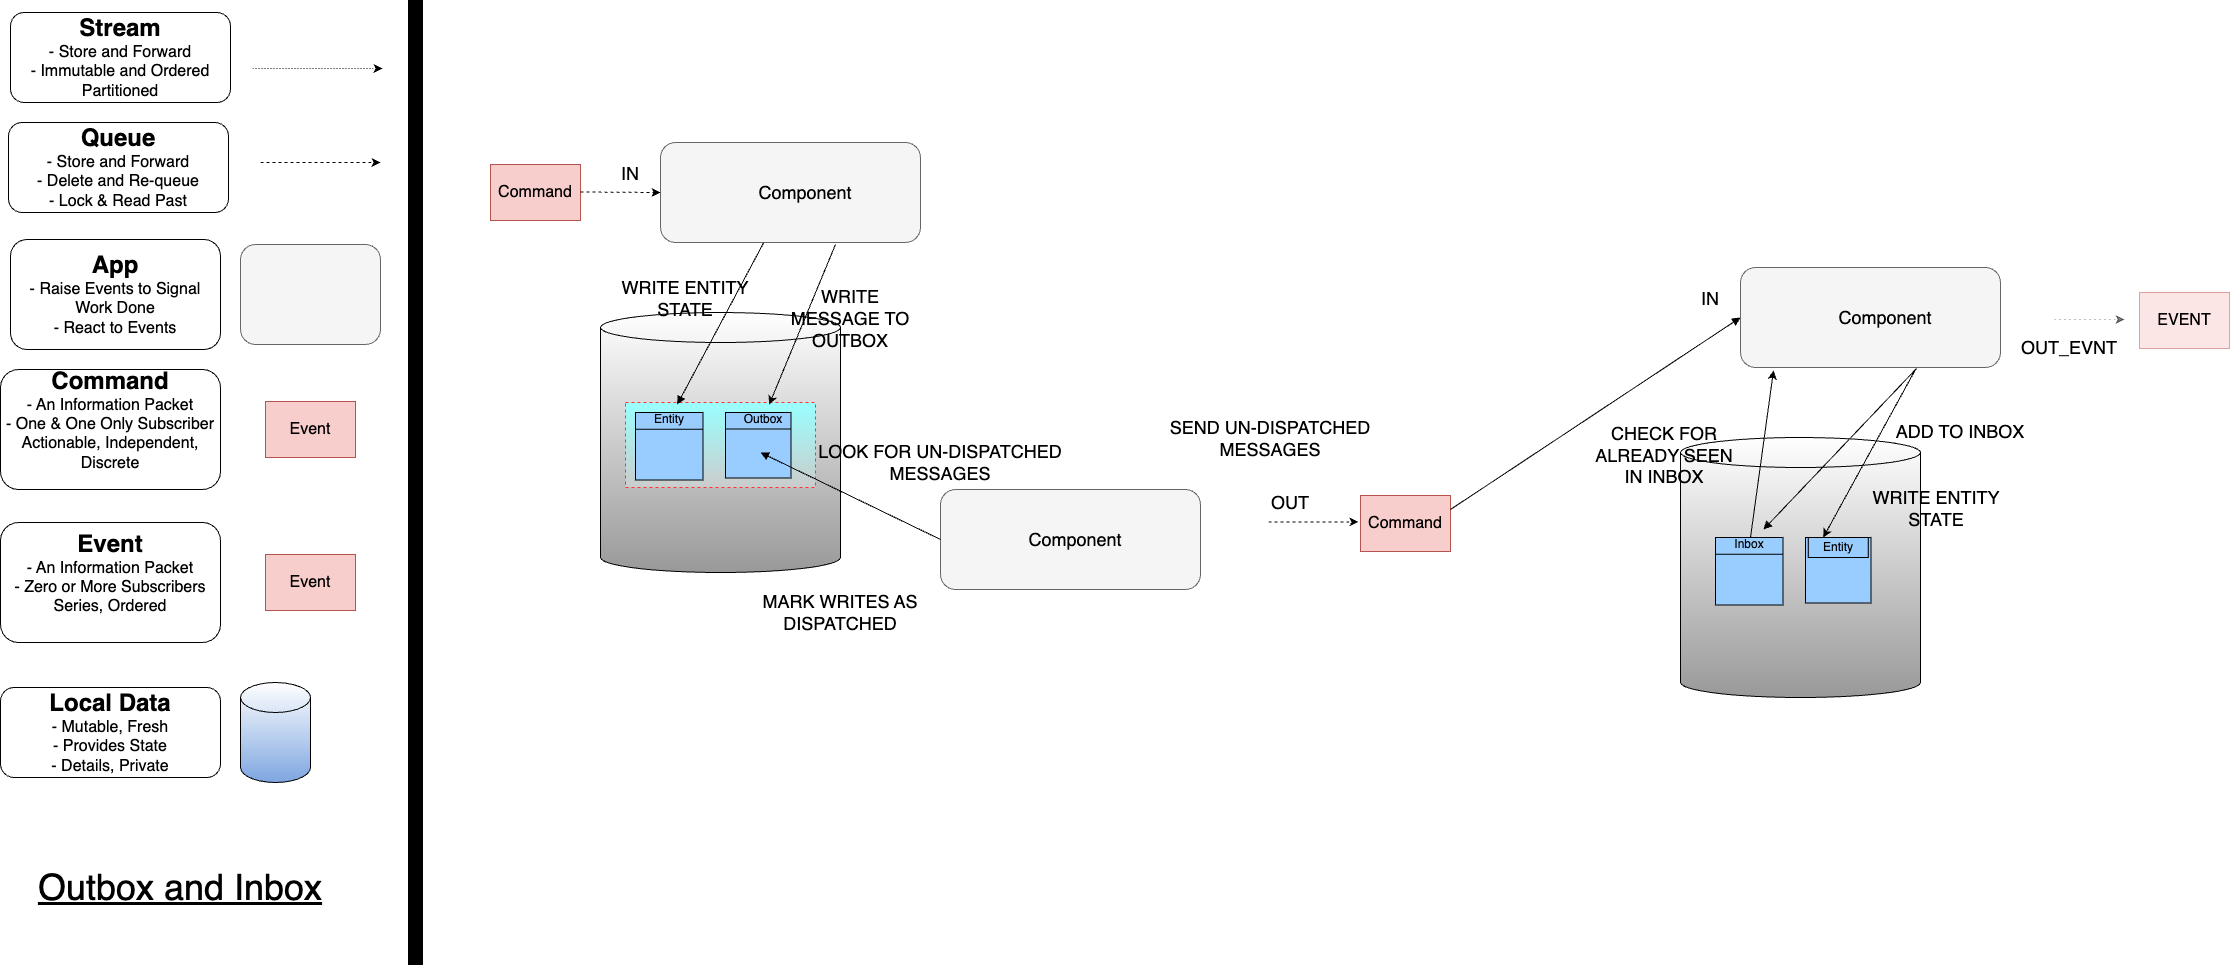

The diagram above was exported from draw.io. Its source (the exported page's mxGraphModel, read from the mxfile embedded in the PNG):
<mxGraphModel dx="2117" dy="1296" grid="1" gridSize="10" guides="1" tooltips="1" connect="1" arrows="1" fold="1" page="1" pageScale="1" pageWidth="1169" pageHeight="827" math="0" shadow="0">
  <root>
    <mxCell id="0" />
    <mxCell id="1" parent="0" />
    <mxCell id="7I5y3hVW5wrM2McRz8lY-1" value="" style="shape=cylinder3;whiteSpace=wrap;html=1;boundedLbl=1;backgroundOutline=1;size=15;gradientColor=#999999;" parent="1" vertex="1">
      <mxGeometry x="620" y="350" width="240" height="260" as="geometry" />
    </mxCell>
    <mxCell id="6UaqGpPZ1TzohKIXtrnp-2" value="&lt;font style=&quot;font-size: 16px&quot;&gt;Command&lt;/font&gt;" style="rounded=0;whiteSpace=wrap;html=1;fillColor=#f8cecc;strokeColor=#b85450;" parent="1" vertex="1">
      <mxGeometry x="510" y="202" width="90" height="56" as="geometry" />
    </mxCell>
    <mxCell id="HbNdEivrcMk2HuLZJGIT-10" value="" style="rounded=0;whiteSpace=wrap;html=1;strokeColor=#FF3333;dashed=1;fillColor=#99FFFF;gradientColor=#CCCCCC;" parent="1" vertex="1">
      <mxGeometry x="645" y="440" width="190" height="85" as="geometry" />
    </mxCell>
    <mxCell id="6UaqGpPZ1TzohKIXtrnp-16" value="&lt;span style=&quot;font-size: 36px;&quot;&gt;&lt;u&gt;Outbox and Inbox&lt;/u&gt;&lt;/span&gt;" style="text;html=1;strokeColor=none;fillColor=none;align=center;verticalAlign=middle;whiteSpace=wrap;rounded=0;" parent="1" vertex="1">
      <mxGeometry x="30" y="890" width="340" height="70" as="geometry" />
    </mxCell>
    <mxCell id="UILpSTosuJdpvX4uOPPg-1" value="" style="rounded=1;whiteSpace=wrap;html=1;fillColor=#f5f5f5;strokeColor=#666666;fontColor=#333333;" parent="1" vertex="1">
      <mxGeometry x="680" y="180" width="260" height="100" as="geometry" />
    </mxCell>
    <mxCell id="UILpSTosuJdpvX4uOPPg-2" value="&lt;font style=&quot;font-size: 18px&quot;&gt;Component&lt;/font&gt;" style="text;html=1;strokeColor=none;fillColor=none;align=center;verticalAlign=middle;whiteSpace=wrap;rounded=0;" parent="1" vertex="1">
      <mxGeometry x="770" y="205" width="110" height="50" as="geometry" />
    </mxCell>
    <mxCell id="UILpSTosuJdpvX4uOPPg-3" value="" style="endArrow=classic;html=1;dashed=1;" parent="1" edge="1">
      <mxGeometry width="50" height="50" relative="1" as="geometry">
        <mxPoint x="600" y="229.5" as="sourcePoint" />
        <mxPoint x="680" y="230" as="targetPoint" />
      </mxGeometry>
    </mxCell>
    <mxCell id="UILpSTosuJdpvX4uOPPg-4" value="&lt;font style=&quot;font-size: 18px&quot;&gt;IN&lt;/font&gt;" style="text;html=1;strokeColor=none;fillColor=none;align=center;verticalAlign=middle;whiteSpace=wrap;rounded=0;" parent="1" vertex="1">
      <mxGeometry x="620" y="201" width="60" height="20" as="geometry" />
    </mxCell>
    <mxCell id="7I5y3hVW5wrM2McRz8lY-4" value="" style="endArrow=none;html=1;rounded=0;endFill=0;startArrow=block;startFill=1;" parent="1" source="HbNdEivrcMk2HuLZJGIT-3" target="UILpSTosuJdpvX4uOPPg-1" edge="1">
      <mxGeometry width="50" height="50" relative="1" as="geometry">
        <mxPoint x="460" y="130" as="sourcePoint" />
        <mxPoint x="510" y="80" as="targetPoint" />
      </mxGeometry>
    </mxCell>
    <mxCell id="7I5y3hVW5wrM2McRz8lY-5" value="" style="endArrow=classic;html=1;dashed=1;" parent="1" edge="1">
      <mxGeometry width="50" height="50" relative="1" as="geometry">
        <mxPoint x="1288" y="559.4100000000001" as="sourcePoint" />
        <mxPoint x="1378" y="559.4100000000001" as="targetPoint" />
      </mxGeometry>
    </mxCell>
    <mxCell id="7I5y3hVW5wrM2McRz8lY-6" value="&lt;font style=&quot;font-size: 18px&quot;&gt;OUT&lt;/font&gt;" style="text;html=1;strokeColor=none;fillColor=none;align=center;verticalAlign=middle;whiteSpace=wrap;rounded=0;" parent="1" vertex="1">
      <mxGeometry x="1280" y="530" width="60" height="20" as="geometry" />
    </mxCell>
    <mxCell id="7I5y3hVW5wrM2McRz8lY-7" value="&lt;font style=&quot;font-size: 16px&quot;&gt;Command&lt;/font&gt;" style="rounded=0;whiteSpace=wrap;html=1;fillColor=#f8cecc;strokeColor=#b85450;" parent="1" vertex="1">
      <mxGeometry x="1380" y="533" width="90" height="56" as="geometry" />
    </mxCell>
    <mxCell id="7I5y3hVW5wrM2McRz8lY-8" value="&lt;font style=&quot;font-size: 18px&quot;&gt;WRITE ENTITY STATE&lt;/font&gt;" style="text;html=1;strokeColor=none;fillColor=none;align=center;verticalAlign=middle;whiteSpace=wrap;rounded=0;" parent="1" vertex="1">
      <mxGeometry x="640" y="322" width="130" height="28" as="geometry" />
    </mxCell>
    <UserObject label="" tooltip="Inertia.&#10;Likely to face a resistance to change." id="5hrJnP4Z-6MPHhdoG43W-8">
      <mxCell style="rounded=0;whiteSpace=wrap;html=1;strokeColor=#000000;strokeWidth=5;fillColor=#000000;fontSize=14;" parent="1" vertex="1">
        <mxGeometry x="430" y="40" width="10" height="960" as="geometry" />
      </mxCell>
    </UserObject>
    <mxCell id="9AZ__q4x3iSLk9VEfLXG-1" value="&lt;font style=&quot;&quot;&gt;&lt;font style=&quot;font-size: 24px;&quot;&gt;&lt;b&gt;Stream&lt;/b&gt;&lt;/font&gt;&lt;br&gt;&lt;span style=&quot;font-size: 16px;&quot;&gt;- Store and Forward&lt;/span&gt;&lt;br&gt;&lt;span style=&quot;font-size: 16px;&quot;&gt;- Immutable and Ordered&lt;br&gt;Partitioned&lt;br&gt;&lt;/span&gt;&lt;/font&gt;" style="rounded=1;whiteSpace=wrap;html=1;" parent="1" vertex="1">
      <mxGeometry x="30" y="50" width="220" height="90" as="geometry" />
    </mxCell>
    <mxCell id="9AZ__q4x3iSLk9VEfLXG-2" value="" style="endArrow=classic;html=1;dashed=1;dashPattern=1 2;" parent="1" edge="1">
      <mxGeometry width="50" height="50" relative="1" as="geometry">
        <mxPoint x="272" y="106" as="sourcePoint" />
        <mxPoint x="402" y="106" as="targetPoint" />
      </mxGeometry>
    </mxCell>
    <mxCell id="9AZ__q4x3iSLk9VEfLXG-3" value="&lt;font style=&quot;&quot;&gt;&lt;span style=&quot;font-size: 24px;&quot;&gt;&lt;b&gt;App&lt;br&gt;&lt;/b&gt;&lt;/span&gt;&lt;span style=&quot;font-size: 16px;&quot;&gt;- &lt;/span&gt;&lt;span style=&quot;font-size: 16px;&quot;&gt;Raise Events to Signal Work Done&lt;br&gt;- React to Events&lt;br&gt;&lt;/span&gt;&lt;/font&gt;" style="rounded=1;whiteSpace=wrap;html=1;" parent="1" vertex="1">
      <mxGeometry x="30" y="277" width="210" height="110" as="geometry" />
    </mxCell>
    <mxCell id="9AZ__q4x3iSLk9VEfLXG-4" value="" style="rounded=1;whiteSpace=wrap;html=1;fillColor=#f5f5f5;strokeColor=#666666;fontColor=#333333;" parent="1" vertex="1">
      <mxGeometry x="260" y="282" width="140" height="100" as="geometry" />
    </mxCell>
    <mxCell id="9AZ__q4x3iSLk9VEfLXG-5" value="&lt;font style=&quot;font-size: 16px&quot;&gt;Event&lt;/font&gt;" style="rounded=0;whiteSpace=wrap;html=1;fillColor=#f8cecc;strokeColor=#b85450;" parent="1" vertex="1">
      <mxGeometry x="285" y="439" width="90" height="56" as="geometry" />
    </mxCell>
    <mxCell id="9AZ__q4x3iSLk9VEfLXG-6" value="&lt;font style=&quot;&quot;&gt;&lt;span style=&quot;font-size: 24px;&quot;&gt;&lt;b&gt;Command&lt;br&gt;&lt;/b&gt;&lt;/span&gt;&lt;span style=&quot;font-size: 16px;&quot;&gt;- An Information Packet&lt;br&gt;&lt;/span&gt;&lt;span style=&quot;font-size: 16px;&quot;&gt;- One &amp;amp; One Only Subscriber&lt;br&gt;Actionable, Independent, Discrete&lt;br&gt;&lt;br&gt;&lt;/span&gt;&lt;/font&gt;" style="rounded=1;whiteSpace=wrap;html=1;" parent="1" vertex="1">
      <mxGeometry x="20" y="407" width="220" height="120" as="geometry" />
    </mxCell>
    <mxCell id="9AZ__q4x3iSLk9VEfLXG-7" value="" style="shape=cylinder3;whiteSpace=wrap;html=1;boundedLbl=1;backgroundOutline=1;size=15;gradientColor=#7EA6E0;" parent="1" vertex="1">
      <mxGeometry x="260" y="720" width="70" height="100" as="geometry" />
    </mxCell>
    <mxCell id="9AZ__q4x3iSLk9VEfLXG-8" value="&lt;font style=&quot;&quot;&gt;&lt;font style=&quot;font-size: 24px;&quot;&gt;&lt;b&gt;Local Data&lt;/b&gt;&lt;/font&gt;&lt;br&gt;&lt;span style=&quot;font-size: 16px;&quot;&gt;- Mutable, Fresh&lt;br&gt;&lt;/span&gt;&lt;span style=&quot;font-size: 16px;&quot;&gt;- Provides State&lt;br&gt;- Details, Private&lt;br&gt;&lt;/span&gt;&lt;/font&gt;" style="rounded=1;whiteSpace=wrap;html=1;" parent="1" vertex="1">
      <mxGeometry x="20" y="725" width="220" height="90" as="geometry" />
    </mxCell>
    <mxCell id="9AZ__q4x3iSLk9VEfLXG-9" value="&lt;font style=&quot;&quot;&gt;&lt;font style=&quot;font-size: 24px;&quot;&gt;&lt;b&gt;Queue&lt;/b&gt;&lt;/font&gt;&lt;br&gt;&lt;span style=&quot;font-size: 16px;&quot;&gt;- Store and Forward&lt;/span&gt;&lt;br&gt;&lt;span style=&quot;font-size: 16px;&quot;&gt;- Delete and Re-queue&lt;br&gt;- Lock &amp;amp; Read Past&lt;br&gt;&lt;/span&gt;&lt;/font&gt;" style="rounded=1;whiteSpace=wrap;html=1;" parent="1" vertex="1">
      <mxGeometry x="28" y="160" width="220" height="90" as="geometry" />
    </mxCell>
    <mxCell id="9AZ__q4x3iSLk9VEfLXG-11" value="&lt;font style=&quot;font-size: 16px&quot;&gt;Event&lt;/font&gt;" style="rounded=0;whiteSpace=wrap;html=1;fillColor=#f8cecc;strokeColor=#b85450;" parent="1" vertex="1">
      <mxGeometry x="285" y="592" width="90" height="56" as="geometry" />
    </mxCell>
    <mxCell id="9AZ__q4x3iSLk9VEfLXG-12" value="&lt;font style=&quot;&quot;&gt;&lt;span style=&quot;font-size: 24px;&quot;&gt;&lt;b&gt;Event&lt;br&gt;&lt;/b&gt;&lt;/span&gt;&lt;span style=&quot;font-size: 16px;&quot;&gt;- An Information Packet&lt;br&gt;&lt;/span&gt;&lt;span style=&quot;font-size: 16px;&quot;&gt;- Zero or More Subscribers&lt;br&gt;Series, Ordered&lt;br&gt;&lt;br&gt;&lt;/span&gt;&lt;/font&gt;" style="rounded=1;whiteSpace=wrap;html=1;" parent="1" vertex="1">
      <mxGeometry x="20" y="560" width="220" height="120" as="geometry" />
    </mxCell>
    <mxCell id="x_u-LXFQVxiJSXTFGkPx-1" value="" style="endArrow=classic;html=1;dashed=1;" parent="1" edge="1">
      <mxGeometry width="50" height="50" relative="1" as="geometry">
        <mxPoint x="280" y="200" as="sourcePoint" />
        <mxPoint x="400" y="200" as="targetPoint" />
      </mxGeometry>
    </mxCell>
    <mxCell id="lPSDDgp838rW2fuu3CZK-4" value="&lt;font style=&quot;font-size: 18px&quot;&gt;WRITE MESSAGE TO OUTBOX&lt;br&gt;&lt;br&gt;&lt;/font&gt;" style="text;html=1;strokeColor=none;fillColor=none;align=center;verticalAlign=middle;whiteSpace=wrap;rounded=0;" parent="1" vertex="1">
      <mxGeometry x="800" y="327" width="140" height="80" as="geometry" />
    </mxCell>
    <mxCell id="HbNdEivrcMk2HuLZJGIT-1" value="" style="whiteSpace=wrap;html=1;aspect=fixed;fillColor=#99CCFF;" parent="1" vertex="1">
      <mxGeometry x="655" y="450" width="67.5" height="67.5" as="geometry" />
    </mxCell>
    <mxCell id="HbNdEivrcMk2HuLZJGIT-2" value="" style="endArrow=none;html=1;rounded=0;exitX=0;exitY=0.25;exitDx=0;exitDy=0;entryX=1;entryY=0.25;entryDx=0;entryDy=0;" parent="1" source="HbNdEivrcMk2HuLZJGIT-1" target="HbNdEivrcMk2HuLZJGIT-1" edge="1">
      <mxGeometry width="50" height="50" relative="1" as="geometry">
        <mxPoint x="972.5" y="643" as="sourcePoint" />
        <mxPoint x="1022.5" y="593" as="targetPoint" />
      </mxGeometry>
    </mxCell>
    <mxCell id="HbNdEivrcMk2HuLZJGIT-3" value="&lt;font style=&quot;font-size: 12px;&quot;&gt;Entity&lt;/font&gt;" style="text;html=1;strokeColor=none;fillColor=none;align=center;verticalAlign=middle;whiteSpace=wrap;rounded=0;" parent="1" vertex="1">
      <mxGeometry x="658.75" y="442" width="60" height="30" as="geometry" />
    </mxCell>
    <mxCell id="HbNdEivrcMk2HuLZJGIT-4" value="" style="whiteSpace=wrap;html=1;aspect=fixed;fillColor=#99CCFF;" parent="1" vertex="1">
      <mxGeometry x="745" y="450" width="65.5" height="65.5" as="geometry" />
    </mxCell>
    <mxCell id="HbNdEivrcMk2HuLZJGIT-5" value="" style="endArrow=none;html=1;rounded=0;exitX=0;exitY=0.25;exitDx=0;exitDy=0;entryX=1;entryY=0.25;entryDx=0;entryDy=0;" parent="1" source="HbNdEivrcMk2HuLZJGIT-4" target="HbNdEivrcMk2HuLZJGIT-4" edge="1">
      <mxGeometry width="50" height="50" relative="1" as="geometry">
        <mxPoint x="1057.5" y="643" as="sourcePoint" />
        <mxPoint x="1107.5" y="593" as="targetPoint" />
      </mxGeometry>
    </mxCell>
    <mxCell id="HbNdEivrcMk2HuLZJGIT-6" value="&lt;font style=&quot;font-size: 12px;&quot;&gt;Outbox&lt;/font&gt;" style="text;html=1;strokeColor=none;fillColor=none;align=center;verticalAlign=middle;whiteSpace=wrap;rounded=0;" parent="1" vertex="1">
      <mxGeometry x="752.5" y="442" width="60" height="30" as="geometry" />
    </mxCell>
    <mxCell id="HbNdEivrcMk2HuLZJGIT-13" value="" style="rounded=1;whiteSpace=wrap;html=1;fillColor=#f5f5f5;strokeColor=#666666;fontColor=#333333;" parent="1" vertex="1">
      <mxGeometry x="960" y="527" width="260" height="100" as="geometry" />
    </mxCell>
    <mxCell id="HbNdEivrcMk2HuLZJGIT-14" value="&lt;font style=&quot;font-size: 18px&quot;&gt;Component&lt;/font&gt;" style="text;html=1;strokeColor=none;fillColor=none;align=center;verticalAlign=middle;whiteSpace=wrap;rounded=0;" parent="1" vertex="1">
      <mxGeometry x="1040" y="552" width="110" height="50" as="geometry" />
    </mxCell>
    <mxCell id="HbNdEivrcMk2HuLZJGIT-15" value="" style="endArrow=none;html=1;rounded=0;endFill=0;startArrow=block;startFill=1;entryX=0;entryY=0.5;entryDx=0;entryDy=0;" parent="1" target="HbNdEivrcMk2HuLZJGIT-13" edge="1">
      <mxGeometry width="50" height="50" relative="1" as="geometry">
        <mxPoint x="780" y="490" as="sourcePoint" />
        <mxPoint x="793.29295154185" y="290" as="targetPoint" />
      </mxGeometry>
    </mxCell>
    <mxCell id="HbNdEivrcMk2HuLZJGIT-16" value="" style="endArrow=classic;html=1;rounded=0;fontSize=12;exitX=0.673;exitY=1.02;exitDx=0;exitDy=0;exitPerimeter=0;" parent="1" source="UILpSTosuJdpvX4uOPPg-1" target="HbNdEivrcMk2HuLZJGIT-6" edge="1">
      <mxGeometry width="50" height="50" relative="1" as="geometry">
        <mxPoint x="800" y="510" as="sourcePoint" />
        <mxPoint x="850" y="460" as="targetPoint" />
      </mxGeometry>
    </mxCell>
    <mxCell id="HbNdEivrcMk2HuLZJGIT-17" value="&lt;font style=&quot;font-size: 18px&quot;&gt;LOOK FOR UN-DISPATCHED MESSAGES&lt;br&gt;&lt;/font&gt;" style="text;html=1;strokeColor=none;fillColor=none;align=center;verticalAlign=middle;whiteSpace=wrap;rounded=0;" parent="1" vertex="1">
      <mxGeometry x="830" y="460" width="260" height="80" as="geometry" />
    </mxCell>
    <mxCell id="HbNdEivrcMk2HuLZJGIT-24" value="&lt;font style=&quot;font-size: 18px&quot;&gt;SEND UN-DISPATCHED MESSAGES&lt;br&gt;&lt;/font&gt;" style="text;html=1;strokeColor=none;fillColor=none;align=center;verticalAlign=middle;whiteSpace=wrap;rounded=0;" parent="1" vertex="1">
      <mxGeometry x="1160" y="435.5" width="260" height="80" as="geometry" />
    </mxCell>
    <mxCell id="sdthdR0geuH6Tl3lb4MF-3" value="" style="endArrow=none;html=1;rounded=0;endFill=0;startArrow=block;startFill=1;entryX=1;entryY=0.25;entryDx=0;entryDy=0;exitX=0;exitY=0.5;exitDx=0;exitDy=0;" parent="1" source="TFdTvUTUkO_2Vn6dljmn-2" target="7I5y3hVW5wrM2McRz8lY-7" edge="1">
      <mxGeometry width="50" height="50" relative="1" as="geometry">
        <mxPoint x="1120" y="630" as="sourcePoint" />
        <mxPoint x="1570" y="580.9344262295081" as="targetPoint" />
      </mxGeometry>
    </mxCell>
    <mxCell id="sdthdR0geuH6Tl3lb4MF-5" value="&lt;font style=&quot;font-size: 18px&quot;&gt;MARK WRITES AS DISPATCHED&lt;br&gt;&lt;/font&gt;" style="text;html=1;strokeColor=none;fillColor=none;align=center;verticalAlign=middle;whiteSpace=wrap;rounded=0;" parent="1" vertex="1">
      <mxGeometry x="730" y="610" width="260" height="80" as="geometry" />
    </mxCell>
    <mxCell id="TFdTvUTUkO_2Vn6dljmn-1" value="" style="shape=cylinder3;whiteSpace=wrap;html=1;boundedLbl=1;backgroundOutline=1;size=15;gradientColor=#999999;" parent="1" vertex="1">
      <mxGeometry x="1700" y="475" width="240" height="260" as="geometry" />
    </mxCell>
    <mxCell id="TFdTvUTUkO_2Vn6dljmn-2" value="" style="rounded=1;whiteSpace=wrap;html=1;fillColor=#f5f5f5;strokeColor=#666666;fontColor=#333333;" parent="1" vertex="1">
      <mxGeometry x="1760" y="305" width="260" height="100" as="geometry" />
    </mxCell>
    <mxCell id="TFdTvUTUkO_2Vn6dljmn-3" value="&lt;font style=&quot;font-size: 18px&quot;&gt;Component&lt;/font&gt;" style="text;html=1;strokeColor=none;fillColor=none;align=center;verticalAlign=middle;whiteSpace=wrap;rounded=0;" parent="1" vertex="1">
      <mxGeometry x="1850" y="330" width="110" height="50" as="geometry" />
    </mxCell>
    <mxCell id="TFdTvUTUkO_2Vn6dljmn-4" value="&lt;font style=&quot;font-size: 18px&quot;&gt;IN&lt;/font&gt;" style="text;html=1;strokeColor=none;fillColor=none;align=center;verticalAlign=middle;whiteSpace=wrap;rounded=0;" parent="1" vertex="1">
      <mxGeometry x="1700" y="326" width="60" height="20" as="geometry" />
    </mxCell>
    <mxCell id="TFdTvUTUkO_2Vn6dljmn-5" value="" style="endArrow=none;html=1;rounded=0;endFill=0;startArrow=block;startFill=1;entryX=0.677;entryY=1.01;entryDx=0;entryDy=0;entryPerimeter=0;" parent="1" source="TFdTvUTUkO_2Vn6dljmn-11" target="TFdTvUTUkO_2Vn6dljmn-2" edge="1">
      <mxGeometry width="50" height="50" relative="1" as="geometry">
        <mxPoint x="1540" y="255" as="sourcePoint" />
        <mxPoint x="1590" y="205" as="targetPoint" />
      </mxGeometry>
    </mxCell>
    <mxCell id="TFdTvUTUkO_2Vn6dljmn-6" value="&lt;font style=&quot;font-size: 18px&quot;&gt;WRITE ENTITY STATE&lt;/font&gt;" style="text;html=1;strokeColor=none;fillColor=none;align=center;verticalAlign=middle;whiteSpace=wrap;rounded=0;" parent="1" vertex="1">
      <mxGeometry x="1890.5" y="532" width="130" height="28" as="geometry" />
    </mxCell>
    <mxCell id="TFdTvUTUkO_2Vn6dljmn-7" value="&lt;font style=&quot;font-size: 18px&quot;&gt;ADD TO INBOX&lt;br&gt;&lt;/font&gt;" style="text;html=1;strokeColor=none;fillColor=none;align=center;verticalAlign=middle;whiteSpace=wrap;rounded=0;" parent="1" vertex="1">
      <mxGeometry x="1910" y="429" width="140" height="80" as="geometry" />
    </mxCell>
    <mxCell id="TFdTvUTUkO_2Vn6dljmn-8" value="" style="whiteSpace=wrap;html=1;aspect=fixed;fillColor=#99CCFF;" parent="1" vertex="1">
      <mxGeometry x="1735" y="575" width="67.5" height="67.5" as="geometry" />
    </mxCell>
    <mxCell id="TFdTvUTUkO_2Vn6dljmn-9" value="" style="endArrow=none;html=1;rounded=0;exitX=0;exitY=0.25;exitDx=0;exitDy=0;entryX=1;entryY=0.25;entryDx=0;entryDy=0;" parent="1" source="TFdTvUTUkO_2Vn6dljmn-8" target="TFdTvUTUkO_2Vn6dljmn-8" edge="1">
      <mxGeometry width="50" height="50" relative="1" as="geometry">
        <mxPoint x="2052.5" y="768" as="sourcePoint" />
        <mxPoint x="2102.5" y="718" as="targetPoint" />
      </mxGeometry>
    </mxCell>
    <mxCell id="TFdTvUTUkO_2Vn6dljmn-10" value="" style="endArrow=none;html=1;rounded=0;exitX=0;exitY=0.25;exitDx=0;exitDy=0;entryX=1;entryY=0.25;entryDx=0;entryDy=0;" parent="1" source="TFdTvUTUkO_2Vn6dljmn-18" target="TFdTvUTUkO_2Vn6dljmn-18" edge="1">
      <mxGeometry width="50" height="50" relative="1" as="geometry">
        <mxPoint x="2137.5" y="768" as="sourcePoint" />
        <mxPoint x="2187.5" y="718" as="targetPoint" />
      </mxGeometry>
    </mxCell>
    <mxCell id="TFdTvUTUkO_2Vn6dljmn-11" value="&lt;font style=&quot;font-size: 12px;&quot;&gt;Inbox&lt;/font&gt;" style="text;html=1;strokeColor=none;fillColor=none;align=center;verticalAlign=middle;whiteSpace=wrap;rounded=0;" parent="1" vertex="1">
      <mxGeometry x="1738.75" y="567" width="60" height="30" as="geometry" />
    </mxCell>
    <mxCell id="TFdTvUTUkO_2Vn6dljmn-12" value="" style="endArrow=classic;html=1;rounded=0;fontSize=12;exitX=0.673;exitY=1.02;exitDx=0;exitDy=0;exitPerimeter=0;entryX=0.25;entryY=0;entryDx=0;entryDy=0;" parent="1" source="TFdTvUTUkO_2Vn6dljmn-2" target="TFdTvUTUkO_2Vn6dljmn-21" edge="1">
      <mxGeometry width="50" height="50" relative="1" as="geometry">
        <mxPoint x="1880" y="635" as="sourcePoint" />
        <mxPoint x="1930" y="585" as="targetPoint" />
      </mxGeometry>
    </mxCell>
    <mxCell id="TFdTvUTUkO_2Vn6dljmn-13" value="&lt;font style=&quot;font-size: 16px&quot;&gt;EVENT&lt;/font&gt;" style="rounded=0;whiteSpace=wrap;html=1;fillColor=#f8cecc;strokeColor=#b85450;opacity=50;" parent="1" vertex="1">
      <mxGeometry x="2159" y="330" width="90" height="56" as="geometry" />
    </mxCell>
    <mxCell id="TFdTvUTUkO_2Vn6dljmn-14" value="&lt;font style=&quot;font-size: 18px&quot;&gt;OUT_EVNT&lt;/font&gt;" style="text;html=1;strokeColor=none;fillColor=none;align=center;verticalAlign=middle;whiteSpace=wrap;rounded=0;opacity=50;" parent="1" vertex="1">
      <mxGeometry x="2059" y="375" width="60" height="20" as="geometry" />
    </mxCell>
    <mxCell id="TFdTvUTUkO_2Vn6dljmn-18" value="" style="whiteSpace=wrap;html=1;aspect=fixed;fillColor=#99CCFF;" parent="1" vertex="1">
      <mxGeometry x="1825" y="575" width="65.5" height="65.5" as="geometry" />
    </mxCell>
    <mxCell id="TFdTvUTUkO_2Vn6dljmn-19" value="" style="endArrow=classic;html=1;dashed=1;dashPattern=1 4;opacity=50;" parent="1" edge="1">
      <mxGeometry width="50" height="50" relative="1" as="geometry">
        <mxPoint x="2074" y="357" as="sourcePoint" />
        <mxPoint x="2144" y="357" as="targetPoint" />
      </mxGeometry>
    </mxCell>
    <mxCell id="TFdTvUTUkO_2Vn6dljmn-21" value="&lt;font style=&quot;font-size: 12px;&quot;&gt;Entity&lt;/font&gt;" style="text;html=1;strokeColor=default;fillColor=none;align=center;verticalAlign=middle;whiteSpace=wrap;rounded=0;" parent="1" vertex="1">
      <mxGeometry x="1827.75" y="575" width="60" height="20" as="geometry" />
    </mxCell>
    <mxCell id="TFdTvUTUkO_2Vn6dljmn-22" value="" style="endArrow=classic;html=1;rounded=0;endFill=1;startArrow=none;startFill=0;entryX=0.127;entryY=1.03;entryDx=0;entryDy=0;entryPerimeter=0;" parent="1" target="TFdTvUTUkO_2Vn6dljmn-2" edge="1">
      <mxGeometry width="50" height="50" relative="1" as="geometry">
        <mxPoint x="1769.9999999999995" y="575" as="sourcePoint" />
        <mxPoint x="1946.02" y="416" as="targetPoint" />
      </mxGeometry>
    </mxCell>
    <mxCell id="TFdTvUTUkO_2Vn6dljmn-23" value="&lt;font style=&quot;font-size: 18px&quot;&gt;CHECK FOR ALREADY SEEN IN INBOX&lt;br&gt;&lt;/font&gt;" style="text;html=1;strokeColor=none;fillColor=none;align=center;verticalAlign=middle;whiteSpace=wrap;rounded=0;" parent="1" vertex="1">
      <mxGeometry x="1614" y="453" width="140" height="80" as="geometry" />
    </mxCell>
  </root>
</mxGraphModel>